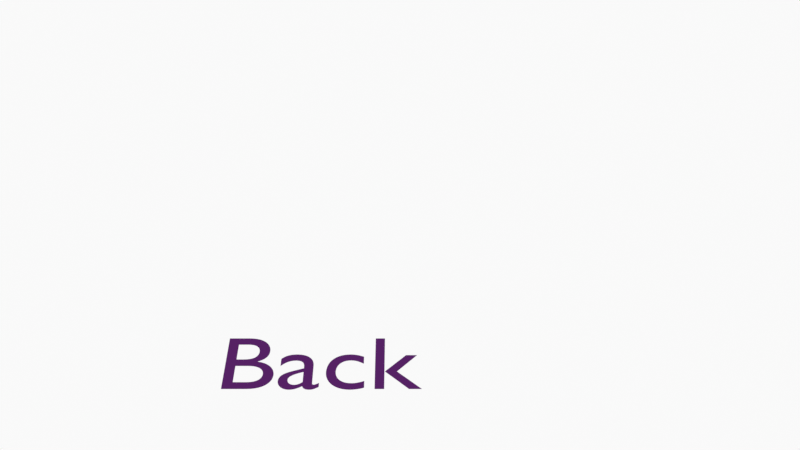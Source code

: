 # Source: Back_Button.blend  (saved by Blender 4.5.88; exported with 4.5.12 LTS)
import bpy
from mathutils import Matrix  # noqa: F401  (used for matrix-valued properties, if any)

bpy.ops.wm.read_factory_settings(use_empty=True)
scene = bpy.context.scene
scene.name = 'Scene'

# ---- collections
col_collection = bpy.data.collections.new('Collection'); scene.collection.children.link(col_collection)
col_camera = bpy.data.collections.new('Camera'); scene.collection.children.link(col_camera)

# ---- materials (node trees are filled in below, after node groups)
mat_solid_stroke = bpy.data.materials.new('Solid Stroke')
mat_solid_stroke.roughness = 0.5
mat_squares_stroke = bpy.data.materials.new('Squares Stroke')
mat_squares_stroke.roughness = 0.5
mat_solid_fill = bpy.data.materials.new('Solid Fill')
mat_solid_fill.roughness = 0.5
mat_dots_stroke = bpy.data.materials.new('Dots Stroke')
mat_dots_stroke.roughness = 0.5
mat_material = bpy.data.materials.new('Material')
mat_material_001 = bpy.data.materials.new('Material.001')

# ---- material node trees
mat_dots_stroke.use_nodes = True; mat_dots_stroke.node_tree.nodes.clear()
_N = mat_dots_stroke.node_tree.nodes; _L = mat_dots_stroke.node_tree.links
n0 = _N.new('ShaderNodeOutputMaterial'); n0.name = 'Material Output'; n0.location = (200, 100)
n1 = _N.new('ShaderNodeBsdfPrincipled'); n1.name = 'Principled BSDF'; n1.location = (-200, 100)
n1.inputs[3].default_value = 1.45
_L.new(n1.outputs[0], n0.inputs[0])
n0.is_active_output = True
mat_material.use_nodes = True; mat_material.node_tree.nodes.clear()
_N = mat_material.node_tree.nodes; _L = mat_material.node_tree.links
n0 = _N.new('ShaderNodeBsdfPrincipled'); n0.name = 'Principled BSDF'; n0.location = (-200, 100)
n1 = _N.new('ShaderNodeOutputMaterial'); n1.name = 'Material Output'; n1.location = (200, 100)
_L.new(n0.outputs[0], n1.inputs[0])
n1.is_active_output = True
mat_material_001.use_nodes = True; mat_material_001.node_tree.nodes.clear()
_N = mat_material_001.node_tree.nodes; _L = mat_material_001.node_tree.links
n0 = _N.new('ShaderNodeOutputMaterial'); n0.name = 'Material Output'; n0.location = (200, 100)
n1 = _N.new('ShaderNodeEmission'); n1.name = 'Emission'; n1.location = (-200, 100)
n1.inputs[0].default_value = (0.09084, 0.016, 0.1248, 1.0)
_L.new(n1.outputs[0], n0.inputs[0])
n0.is_active_output = True

# ---- world
world_world = bpy.data.worlds.new('World'); scene.world = world_world
world_world.use_nodes = True; world_world.node_tree.nodes.clear()
_N = world_world.node_tree.nodes; _L = world_world.node_tree.links
n0 = _N.new('ShaderNodeOutputWorld'); n0.name = 'World Output'; n0.location = (200, 100)
n1 = _N.new('ShaderNodeBackground'); n1.name = 'Background'; n1.location = (-200, 100)
n1.inputs[0].default_value = (0.9513, 0.9513, 0.9513, 1.0)
_L.new(n1.outputs[0], n0.inputs[0])
n0.is_active_output = True
world_world.color = (0.9513, 0.9513, 0.9513)
world_world.sun_shadow_jitter_overblur = 0.0

# ---- cameras
cam_camera = bpy.data.cameras.new('Camera')
cam_camera.display_size = 2.0

# ---- curves / text
txt_text = bpy.data.curves.new('Text', 'FONT')
txt_text.dimensions = '2D'
txt_text.body = 'Back'
txt_text.materials.append(mat_material_001)

# ---- objects
ob_stroke = bpy.data.objects.new('Stroke', None)
ob_text = bpy.data.objects.new('Text', txt_text)
ob_camera = bpy.data.objects.new('Camera', cam_camera)

# ---- transforms, parenting, visibility, modifiers, constraints
ob_stroke.location = (0.0, 0.0, 0.4151)
ob_stroke.empty_display_size = 0.2
ob_stroke.empty_image_offset = (0.0, 0.0)
ob_stroke.empty_image_side = 'FRONT'
ob_stroke.use_grease_pencil_lights = True
ob_stroke.lineart.crease_threshold = 0.0
ob_text.location = (-1.797, -1.336, -1.572)
ob_text.rotation_euler = (0.6458, -0.0, 0.0)
ob_text.scale = (1.042, 1.042, 1.042)
ob_camera.location = (0.0, -12.0, 0.0)
ob_camera.rotation_euler = (1.571, -0.0, -0.0)
ob_camera.empty_image_side = 'FRONT'
ob_camera.lineart.crease_threshold = 0.0

# ---- collection membership
col_collection.objects.link(ob_stroke)
col_collection.objects.link(ob_text)
col_camera.objects.link(ob_camera)

# ---- scene / render settings (as saved in the file)
scene.camera = ob_camera
scene.frame_start = 1; scene.frame_end = 250; scene.frame_set(1)
scene.render.engine = 'CYCLES'
scene.render.film_transparent = True
scene.view_settings.view_transform = 'Standard'
bpy.context.view_layer.update()
